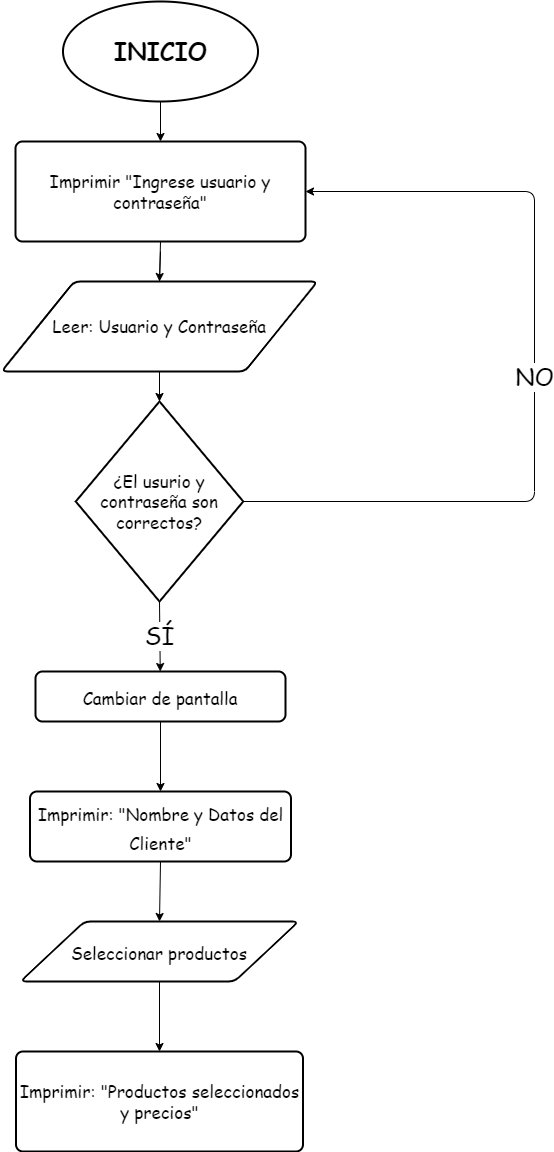

The diagram above was exported from draw.io. Its source (the exported page's mxGraphModel, read from the mxfile embedded in the PNG):
<mxGraphModel dx="1260" dy="1018" grid="1" gridSize="10" guides="1" tooltips="1" connect="1" arrows="1" fold="1" page="1" pageScale="1" pageWidth="1169" pageHeight="1654" math="0" shadow="0">
  <root>
    <mxCell id="0" />
    <mxCell id="1" parent="0" />
    <mxCell id="16" style="edgeStyle=none;html=1;exitX=0.5;exitY=1;exitDx=0;exitDy=0;exitPerimeter=0;entryX=0.5;entryY=0;entryDx=0;entryDy=0;fontFamily=Comic Sans MS;fontSize=17;" edge="1" parent="1" source="3" target="15">
      <mxGeometry relative="1" as="geometry" />
    </mxCell>
    <mxCell id="3" value="&lt;h1&gt;&lt;font face=&quot;Comic Sans MS&quot;&gt;INICIO&lt;/font&gt;&lt;/h1&gt;" style="strokeWidth=2;html=1;shape=mxgraph.flowchart.start_1;whiteSpace=wrap;" vertex="1" parent="1">
      <mxGeometry x="488.5" y="252" width="195" height="100" as="geometry" />
    </mxCell>
    <mxCell id="23" value="SÍ" style="edgeStyle=none;html=1;exitX=0.5;exitY=1;exitDx=0;exitDy=0;exitPerimeter=0;fontFamily=Comic Sans MS;fontSize=24;" edge="1" parent="1" source="6" target="22">
      <mxGeometry relative="1" as="geometry" />
    </mxCell>
    <mxCell id="31" value="&lt;font style=&quot;font-size: 24px&quot;&gt;NO&lt;/font&gt;" style="edgeStyle=none;html=1;exitX=1;exitY=0.5;exitDx=0;exitDy=0;exitPerimeter=0;entryX=1;entryY=0.5;entryDx=0;entryDy=0;fontFamily=Comic Sans MS;fontSize=17;" edge="1" parent="1" source="6" target="15">
      <mxGeometry relative="1" as="geometry">
        <Array as="points">
          <mxPoint x="960" y="752" />
          <mxPoint x="960" y="442" />
        </Array>
      </mxGeometry>
    </mxCell>
    <mxCell id="6" value="¿El usurio y contraseña son correctos?" style="strokeWidth=2;html=1;shape=mxgraph.flowchart.decision;whiteSpace=wrap;labelBackgroundColor=none;fontFamily=Comic Sans MS;fontSize=17;" vertex="1" parent="1">
      <mxGeometry x="501.25" y="652" width="167.5" height="200" as="geometry" />
    </mxCell>
    <mxCell id="18" style="edgeStyle=none;html=1;exitX=0.5;exitY=1;exitDx=0;exitDy=0;entryX=0.5;entryY=0;entryDx=0;entryDy=0;entryPerimeter=0;fontFamily=Comic Sans MS;fontSize=17;" edge="1" parent="1" source="13" target="6">
      <mxGeometry relative="1" as="geometry" />
    </mxCell>
    <mxCell id="13" value="Leer: Usuario y Contraseña" style="shape=parallelogram;html=1;strokeWidth=2;perimeter=parallelogramPerimeter;whiteSpace=wrap;rounded=1;arcSize=12;size=0.23;labelBackgroundColor=none;fontFamily=Comic Sans MS;fontSize=17;" vertex="1" parent="1">
      <mxGeometry x="427" y="532" width="316" height="90" as="geometry" />
    </mxCell>
    <mxCell id="14" value="" style="edgeStyle=none;html=1;entryX=0.5;entryY=0;entryDx=0;entryDy=0;entryPerimeter=0;fontFamily=Comic Sans MS;fontSize=17;endArrow=none;" edge="1" parent="1" target="13">
      <mxGeometry relative="1" as="geometry">
        <mxPoint x="586" y="502" as="sourcePoint" />
        <mxPoint x="585" y="652" as="targetPoint" />
      </mxGeometry>
    </mxCell>
    <mxCell id="17" style="edgeStyle=none;html=1;exitX=0.5;exitY=1;exitDx=0;exitDy=0;entryX=0.5;entryY=0;entryDx=0;entryDy=0;fontFamily=Comic Sans MS;fontSize=17;" edge="1" parent="1" source="15" target="13">
      <mxGeometry relative="1" as="geometry" />
    </mxCell>
    <mxCell id="15" value="&lt;span&gt;Imprimir &quot;Ingrese usuario y contraseña&quot;&lt;/span&gt;" style="rounded=1;whiteSpace=wrap;html=1;absoluteArcSize=1;arcSize=14;strokeWidth=2;labelBackgroundColor=none;fontFamily=Comic Sans MS;fontSize=17;" vertex="1" parent="1">
      <mxGeometry x="441" y="392" width="290" height="100" as="geometry" />
    </mxCell>
    <mxCell id="30" style="edgeStyle=none;html=1;exitX=0.5;exitY=1;exitDx=0;exitDy=0;fontFamily=Comic Sans MS;fontSize=17;" edge="1" parent="1" source="21" target="29">
      <mxGeometry relative="1" as="geometry" />
    </mxCell>
    <mxCell id="21" value="&lt;font style=&quot;font-size: 17px&quot;&gt;Seleccionar productos&lt;/font&gt;" style="shape=parallelogram;html=1;strokeWidth=2;perimeter=parallelogramPerimeter;whiteSpace=wrap;rounded=1;arcSize=12;size=0.23;labelBackgroundColor=none;fontFamily=Comic Sans MS;fontSize=24;" vertex="1" parent="1">
      <mxGeometry x="446" y="1172" width="278" height="60" as="geometry" />
    </mxCell>
    <mxCell id="27" style="edgeStyle=none;html=1;exitX=0.5;exitY=1;exitDx=0;exitDy=0;fontFamily=Comic Sans MS;fontSize=17;" edge="1" parent="1" source="22" target="24">
      <mxGeometry relative="1" as="geometry" />
    </mxCell>
    <mxCell id="22" value="&lt;font style=&quot;font-size: 17px&quot;&gt;Cambiar de pantalla&lt;/font&gt;" style="rounded=1;whiteSpace=wrap;html=1;absoluteArcSize=1;arcSize=14;strokeWidth=2;labelBackgroundColor=none;fontFamily=Comic Sans MS;fontSize=24;" vertex="1" parent="1">
      <mxGeometry x="461" y="922" width="250" height="50" as="geometry" />
    </mxCell>
    <mxCell id="28" style="edgeStyle=none;html=1;exitX=0.5;exitY=1;exitDx=0;exitDy=0;entryX=0.5;entryY=0;entryDx=0;entryDy=0;fontFamily=Comic Sans MS;fontSize=17;" edge="1" parent="1" source="24" target="21">
      <mxGeometry relative="1" as="geometry" />
    </mxCell>
    <mxCell id="24" value="&lt;span style=&quot;font-size: 17px&quot;&gt;Imprimir: &quot;Nombre y Datos del Cliente&quot;&lt;/span&gt;" style="rounded=1;whiteSpace=wrap;html=1;absoluteArcSize=1;arcSize=14;strokeWidth=2;labelBackgroundColor=none;fontFamily=Comic Sans MS;fontSize=24;" vertex="1" parent="1">
      <mxGeometry x="455.5" y="1042" width="261" height="70" as="geometry" />
    </mxCell>
    <mxCell id="29" value="Imprimir: &quot;Productos seleccionados y precios&quot;" style="rounded=1;whiteSpace=wrap;html=1;absoluteArcSize=1;arcSize=14;strokeWidth=2;labelBackgroundColor=none;fontFamily=Comic Sans MS;fontSize=17;" vertex="1" parent="1">
      <mxGeometry x="441.5" y="1302" width="287" height="100" as="geometry" />
    </mxCell>
  </root>
</mxGraphModel>